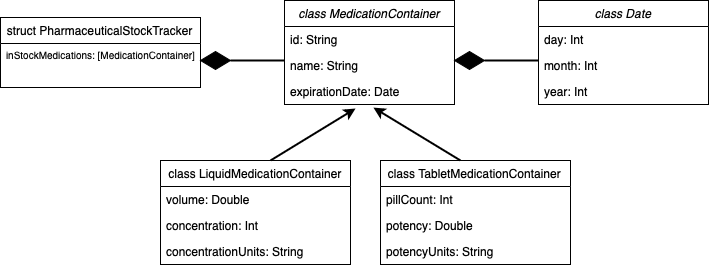

The diagram above was exported from draw.io. Its source (the exported page's mxGraphModel, read from the mxfile embedded in the PNG):
<mxGraphModel dx="1485" dy="446" grid="1" gridSize="10" guides="1" tooltips="1" connect="1" arrows="1" fold="1" page="1" pageScale="1" pageWidth="827" pageHeight="1169" math="0" shadow="0">
  <root>
    <mxCell id="WIyWlLk6GJQsqaUBKTNV-0" />
    <mxCell id="WIyWlLk6GJQsqaUBKTNV-1" parent="WIyWlLk6GJQsqaUBKTNV-0" />
    <mxCell id="zkfFHV4jXpPFQw0GAbJ--0" value="class MedicationContainer" style="swimlane;fontStyle=2;align=center;verticalAlign=top;childLayout=stackLayout;horizontal=1;startSize=26;horizontalStack=0;resizeParent=1;resizeLast=0;collapsible=1;marginBottom=0;rounded=0;shadow=0;strokeWidth=1;" parent="WIyWlLk6GJQsqaUBKTNV-1" vertex="1">
      <mxGeometry x="244" y="100" width="170" height="104" as="geometry">
        <mxRectangle x="230" y="140" width="160" height="26" as="alternateBounds" />
      </mxGeometry>
    </mxCell>
    <mxCell id="zkfFHV4jXpPFQw0GAbJ--1" value="id: String" style="text;align=left;verticalAlign=top;spacingLeft=4;spacingRight=4;overflow=hidden;rotatable=0;points=[[0,0.5],[1,0.5]];portConstraint=eastwest;" parent="zkfFHV4jXpPFQw0GAbJ--0" vertex="1">
      <mxGeometry y="26" width="170" height="26" as="geometry" />
    </mxCell>
    <mxCell id="zkfFHV4jXpPFQw0GAbJ--2" value="name: String" style="text;align=left;verticalAlign=top;spacingLeft=4;spacingRight=4;overflow=hidden;rotatable=0;points=[[0,0.5],[1,0.5]];portConstraint=eastwest;rounded=0;shadow=0;html=0;" parent="zkfFHV4jXpPFQw0GAbJ--0" vertex="1">
      <mxGeometry y="52" width="170" height="26" as="geometry" />
    </mxCell>
    <mxCell id="zkfFHV4jXpPFQw0GAbJ--3" value="expirationDate: Date&#10;" style="text;align=left;verticalAlign=top;spacingLeft=4;spacingRight=4;overflow=hidden;rotatable=0;points=[[0,0.5],[1,0.5]];portConstraint=eastwest;rounded=0;shadow=0;html=0;" parent="zkfFHV4jXpPFQw0GAbJ--0" vertex="1">
      <mxGeometry y="78" width="170" height="26" as="geometry" />
    </mxCell>
    <mxCell id="zkfFHV4jXpPFQw0GAbJ--6" value="class LiquidMedicationContainer" style="swimlane;fontStyle=0;align=center;verticalAlign=top;childLayout=stackLayout;horizontal=1;startSize=26;horizontalStack=0;resizeParent=1;resizeLast=0;collapsible=1;marginBottom=0;rounded=0;shadow=0;strokeWidth=1;" parent="WIyWlLk6GJQsqaUBKTNV-1" vertex="1">
      <mxGeometry x="120" y="260" width="190" height="104" as="geometry">
        <mxRectangle x="130" y="380" width="160" height="26" as="alternateBounds" />
      </mxGeometry>
    </mxCell>
    <mxCell id="zkfFHV4jXpPFQw0GAbJ--7" value="volume: Double" style="text;align=left;verticalAlign=top;spacingLeft=4;spacingRight=4;overflow=hidden;rotatable=0;points=[[0,0.5],[1,0.5]];portConstraint=eastwest;" parent="zkfFHV4jXpPFQw0GAbJ--6" vertex="1">
      <mxGeometry y="26" width="190" height="26" as="geometry" />
    </mxCell>
    <mxCell id="zkfFHV4jXpPFQw0GAbJ--8" value="concentration: Int&#10;" style="text;align=left;verticalAlign=top;spacingLeft=4;spacingRight=4;overflow=hidden;rotatable=0;points=[[0,0.5],[1,0.5]];portConstraint=eastwest;rounded=0;shadow=0;html=0;" parent="zkfFHV4jXpPFQw0GAbJ--6" vertex="1">
      <mxGeometry y="52" width="190" height="26" as="geometry" />
    </mxCell>
    <mxCell id="hWcKghTy2K_p7iPvGPjA-1" value="concentrationUnits: String" style="text;align=left;verticalAlign=top;spacingLeft=4;spacingRight=4;overflow=hidden;rotatable=0;points=[[0,0.5],[1,0.5]];portConstraint=eastwest;rounded=0;shadow=0;html=0;" vertex="1" parent="zkfFHV4jXpPFQw0GAbJ--6">
      <mxGeometry y="78" width="190" height="26" as="geometry" />
    </mxCell>
    <mxCell id="zkfFHV4jXpPFQw0GAbJ--13" value="class TabletMedicationContainer" style="swimlane;fontStyle=0;align=center;verticalAlign=top;childLayout=stackLayout;horizontal=1;startSize=26;horizontalStack=0;resizeParent=1;resizeLast=0;collapsible=1;marginBottom=0;rounded=0;shadow=0;strokeWidth=1;" parent="WIyWlLk6GJQsqaUBKTNV-1" vertex="1">
      <mxGeometry x="340" y="260" width="190" height="104" as="geometry">
        <mxRectangle x="340" y="380" width="170" height="26" as="alternateBounds" />
      </mxGeometry>
    </mxCell>
    <mxCell id="zkfFHV4jXpPFQw0GAbJ--14" value="pillCount: Int" style="text;align=left;verticalAlign=top;spacingLeft=4;spacingRight=4;overflow=hidden;rotatable=0;points=[[0,0.5],[1,0.5]];portConstraint=eastwest;" parent="zkfFHV4jXpPFQw0GAbJ--13" vertex="1">
      <mxGeometry y="26" width="190" height="26" as="geometry" />
    </mxCell>
    <mxCell id="hWcKghTy2K_p7iPvGPjA-2" value="potency: Double&#10;&#10;" style="text;align=left;verticalAlign=top;spacingLeft=4;spacingRight=4;overflow=hidden;rotatable=0;points=[[0,0.5],[1,0.5]];portConstraint=eastwest;" vertex="1" parent="zkfFHV4jXpPFQw0GAbJ--13">
      <mxGeometry y="52" width="190" height="26" as="geometry" />
    </mxCell>
    <mxCell id="hWcKghTy2K_p7iPvGPjA-3" value="potencyUnits: String" style="text;align=left;verticalAlign=top;spacingLeft=4;spacingRight=4;overflow=hidden;rotatable=0;points=[[0,0.5],[1,0.5]];portConstraint=eastwest;" vertex="1" parent="zkfFHV4jXpPFQw0GAbJ--13">
      <mxGeometry y="78" width="190" height="26" as="geometry" />
    </mxCell>
    <mxCell id="zkfFHV4jXpPFQw0GAbJ--17" value="struct PharmaceuticalStockTracker" style="swimlane;fontStyle=0;align=center;verticalAlign=top;childLayout=stackLayout;horizontal=1;startSize=26;horizontalStack=0;resizeParent=1;resizeLast=0;collapsible=1;marginBottom=0;rounded=0;shadow=0;strokeWidth=1;" parent="WIyWlLk6GJQsqaUBKTNV-1" vertex="1">
      <mxGeometry x="-40" y="117" width="200" height="70" as="geometry">
        <mxRectangle x="550" y="140" width="160" height="26" as="alternateBounds" />
      </mxGeometry>
    </mxCell>
    <mxCell id="zkfFHV4jXpPFQw0GAbJ--18" value="inStockMedications: [MedicationContainer]" style="text;align=left;verticalAlign=top;spacingLeft=4;spacingRight=4;overflow=hidden;rotatable=0;points=[[0,0.5],[1,0.5]];portConstraint=eastwest;fontSize=10;" parent="zkfFHV4jXpPFQw0GAbJ--17" vertex="1">
      <mxGeometry y="26" width="200" height="26" as="geometry" />
    </mxCell>
    <mxCell id="hWcKghTy2K_p7iPvGPjA-4" value="" style="endArrow=classic;html=1;rounded=0;entryX=0.418;entryY=1.154;entryDx=0;entryDy=0;entryPerimeter=0;strokeWidth=2;" edge="1" parent="WIyWlLk6GJQsqaUBKTNV-1" target="zkfFHV4jXpPFQw0GAbJ--3">
      <mxGeometry width="50" height="50" relative="1" as="geometry">
        <mxPoint x="230" y="260" as="sourcePoint" />
        <mxPoint x="280" y="210" as="targetPoint" />
      </mxGeometry>
    </mxCell>
    <mxCell id="hWcKghTy2K_p7iPvGPjA-5" value="" style="endArrow=classic;html=1;rounded=0;entryX=0.523;entryY=1.119;entryDx=0;entryDy=0;entryPerimeter=0;strokeWidth=2;" edge="1" parent="WIyWlLk6GJQsqaUBKTNV-1" target="zkfFHV4jXpPFQw0GAbJ--3">
      <mxGeometry width="50" height="50" relative="1" as="geometry">
        <mxPoint x="420" y="260" as="sourcePoint" />
        <mxPoint x="340" y="210" as="targetPoint" />
      </mxGeometry>
    </mxCell>
    <mxCell id="hWcKghTy2K_p7iPvGPjA-6" value="" style="endArrow=none;html=1;rounded=0;startArrow=none;strokeWidth=2;" edge="1" parent="WIyWlLk6GJQsqaUBKTNV-1" source="hWcKghTy2K_p7iPvGPjA-8">
      <mxGeometry width="50" height="50" relative="1" as="geometry">
        <mxPoint x="164" y="160" as="sourcePoint" />
        <mxPoint x="244" y="160" as="targetPoint" />
      </mxGeometry>
    </mxCell>
    <mxCell id="hWcKghTy2K_p7iPvGPjA-9" value="" style="endArrow=none;html=1;rounded=0;" edge="1" parent="WIyWlLk6GJQsqaUBKTNV-1" target="hWcKghTy2K_p7iPvGPjA-8">
      <mxGeometry width="50" height="50" relative="1" as="geometry">
        <mxPoint x="163.99999999999977" y="160" as="sourcePoint" />
        <mxPoint x="243.99999999999977" y="160" as="targetPoint" />
      </mxGeometry>
    </mxCell>
    <mxCell id="hWcKghTy2K_p7iPvGPjA-8" value="" style="rhombus;whiteSpace=wrap;html=1;fillColor=#000000;" vertex="1" parent="WIyWlLk6GJQsqaUBKTNV-1">
      <mxGeometry x="160" y="151" width="30" height="18" as="geometry" />
    </mxCell>
    <mxCell id="hWcKghTy2K_p7iPvGPjA-10" value="class Date" style="swimlane;fontStyle=2;align=center;verticalAlign=top;childLayout=stackLayout;horizontal=1;startSize=26;horizontalStack=0;resizeParent=1;resizeLast=0;collapsible=1;marginBottom=0;rounded=0;shadow=0;strokeWidth=1;" vertex="1" parent="WIyWlLk6GJQsqaUBKTNV-1">
      <mxGeometry x="498" y="100" width="170" height="104" as="geometry">
        <mxRectangle x="230" y="140" width="160" height="26" as="alternateBounds" />
      </mxGeometry>
    </mxCell>
    <mxCell id="hWcKghTy2K_p7iPvGPjA-11" value="day: Int" style="text;align=left;verticalAlign=top;spacingLeft=4;spacingRight=4;overflow=hidden;rotatable=0;points=[[0,0.5],[1,0.5]];portConstraint=eastwest;" vertex="1" parent="hWcKghTy2K_p7iPvGPjA-10">
      <mxGeometry y="26" width="170" height="26" as="geometry" />
    </mxCell>
    <mxCell id="hWcKghTy2K_p7iPvGPjA-12" value="month: Int" style="text;align=left;verticalAlign=top;spacingLeft=4;spacingRight=4;overflow=hidden;rotatable=0;points=[[0,0.5],[1,0.5]];portConstraint=eastwest;rounded=0;shadow=0;html=0;" vertex="1" parent="hWcKghTy2K_p7iPvGPjA-10">
      <mxGeometry y="52" width="170" height="26" as="geometry" />
    </mxCell>
    <mxCell id="hWcKghTy2K_p7iPvGPjA-13" value="year: Int" style="text;align=left;verticalAlign=top;spacingLeft=4;spacingRight=4;overflow=hidden;rotatable=0;points=[[0,0.5],[1,0.5]];portConstraint=eastwest;rounded=0;shadow=0;html=0;" vertex="1" parent="hWcKghTy2K_p7iPvGPjA-10">
      <mxGeometry y="78" width="170" height="26" as="geometry" />
    </mxCell>
    <mxCell id="hWcKghTy2K_p7iPvGPjA-14" value="" style="endArrow=none;html=1;rounded=0;startArrow=none;strokeWidth=2;" edge="1" source="hWcKghTy2K_p7iPvGPjA-16" parent="WIyWlLk6GJQsqaUBKTNV-1">
      <mxGeometry width="50" height="50" relative="1" as="geometry">
        <mxPoint x="418" y="160" as="sourcePoint" />
        <mxPoint x="497.9999999999998" y="160" as="targetPoint" />
      </mxGeometry>
    </mxCell>
    <mxCell id="hWcKghTy2K_p7iPvGPjA-15" value="" style="endArrow=none;html=1;rounded=0;" edge="1" target="hWcKghTy2K_p7iPvGPjA-16" parent="WIyWlLk6GJQsqaUBKTNV-1">
      <mxGeometry width="50" height="50" relative="1" as="geometry">
        <mxPoint x="417.9999999999998" y="160" as="sourcePoint" />
        <mxPoint x="497.9999999999998" y="160" as="targetPoint" />
      </mxGeometry>
    </mxCell>
    <mxCell id="hWcKghTy2K_p7iPvGPjA-16" value="" style="rhombus;whiteSpace=wrap;html=1;fillColor=#000000;" vertex="1" parent="WIyWlLk6GJQsqaUBKTNV-1">
      <mxGeometry x="414" y="151" width="30" height="18" as="geometry" />
    </mxCell>
  </root>
</mxGraphModel>